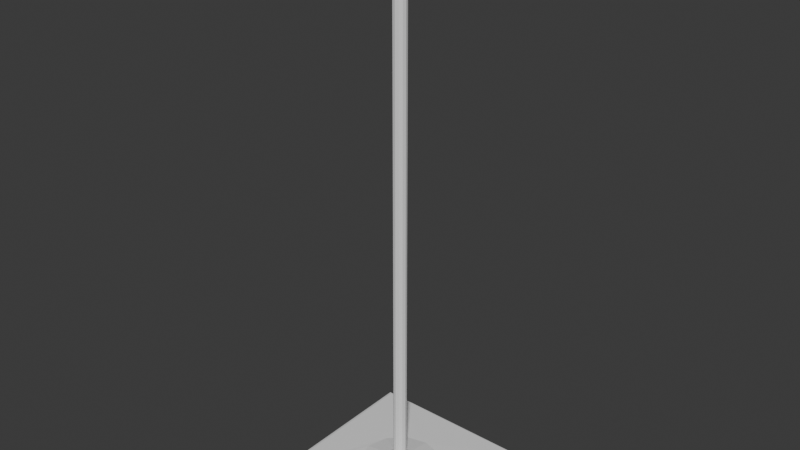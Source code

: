 # Source: flag_pole.blend  (saved by Blender 5.0.119; exported with 4.5.12 LTS)
import bpy
from mathutils import Matrix  # noqa: F401  (used for matrix-valued properties, if any)

bpy.ops.wm.read_factory_settings(use_empty=True)
scene = bpy.context.scene
scene.name = 'Scene'

# ---- collections
col_collection = bpy.data.collections.new('Collection'); scene.collection.children.link(col_collection)

# ---- world
world_world = bpy.data.worlds.new('World'); scene.world = world_world
world_world.use_nodes = True; world_world.node_tree.nodes.clear()
_N = world_world.node_tree.nodes; _L = world_world.node_tree.links
n0 = _N.new('ShaderNodeOutputWorld'); n0.name = 'World Output'; n0.location = (200, 100)
n1 = _N.new('ShaderNodeBackground'); n1.name = 'Background'; n1.location = (-200, 100)
n1.inputs[0].default_value = (0.05088, 0.05088, 0.05088, 1.0)
_L.new(n1.outputs[0], n0.inputs[0])
n0.is_active_output = True
world_world.color = (0.05088, 0.05088, 0.05088)
world_world.sun_shadow_jitter_overblur = 0.0

# ---- meshes
me_cylinder = bpy.data.meshes.new('Cylinder')
me_cylinder.from_pydata([(0.0, 0.05, 0.2), (1.883e-13, 0.05, 4.2), (0.025, 0.0433, 0.2), (0.025, 0.0433, 4.2), (0.0433, 0.025, 0.2), (0.0433, 0.025, 4.2), (0.05, 0.0, 0.2), (0.05, 0.0, 4.2), (0.0433, -0.025, 0.2), (0.0433, -0.025, 4.2), (0.025, -0.0433, 0.2), (0.025, -0.0433, 4.2), (0.0, -0.05, 0.2), (1.883e-13, -0.05, 4.2), (-0.025, -0.0433, 0.2), (-0.025, -0.0433, 4.2), (-0.0433, -0.025, 0.2), (-0.0433, -0.025, 4.2), (-0.05, 0.0, 0.2), (-0.05, 0.0, 4.2), (-0.0433, 0.025, 0.2), (-0.0433, 0.025, 4.2), (-0.025, 0.0433, 0.2), (-0.025, 0.0433, 4.2), (-3.089e-09, 0.055, 0.18), (0.0275, 0.04763, 0.18), (0.04763, 0.0275, 0.18), (0.055, 6.209e-11, 0.18), (0.04763, -0.0275, 0.18), (0.0275, -0.04763, 0.18), (-3.089e-09, -0.055, 0.18), (-0.0275, -0.04763, 0.18), (-0.04763, -0.0275, 0.18), (-0.055, 6.209e-11, 0.18), (-0.04763, 0.0275, 0.18), (-0.0275, 0.04763, 0.18), (-5.238e-09, 0.077, 0.15), (0.0385, 0.06668, 0.15), (0.06668, 0.0385, 0.15), (0.077, -1.614e-10, 0.15), (0.06668, -0.0385, 0.15), (0.0385, -0.06668, 0.15), (-5.238e-09, -0.077, 0.15), (-0.0385, -0.06668, 0.15), (-0.06668, -0.0385, 0.15), (-0.077, -1.614e-10, 0.15), (-0.06668, 0.0385, 0.15), (-0.0385, 0.06668, 0.15), (-4.786e-09, 0.1386, 0.12), (0.0693, 0.12, 0.12), (0.12, 0.0693, 0.12), (0.1386, -7.873e-10, 0.12), (0.12, -0.0693, 0.12), (0.0693, -0.12, 0.12), (-4.786e-09, -0.1386, 0.12), (-0.0693, -0.12, 0.12), (-0.12, -0.0693, 0.12), (-0.1386, -7.873e-10, 0.12), (-0.12, 0.0693, 0.12), (-0.0693, 0.12, 0.12), (-1.076e-08, 0.3188, 0.09), (0.1594, 0.2761, 0.09), (0.2761, 0.1594, 0.09), (0.3188, 6.107e-10, 0.09), (0.2761, -0.1594, 0.09), (0.1594, -0.2761, 0.09), (-1.076e-08, -0.3188, 0.09), (-0.1594, -0.2761, 0.09), (-0.2761, -0.1594, 0.09), (-0.3188, 6.107e-10, 0.09), (-0.2761, 0.1594, 0.09), (-0.1594, 0.2761, 0.09), (-0.6762, 0.6762, 0.01), (0.6762, 0.6762, 0.01), (0.6762, -0.6762, 0.01), (-0.6762, -0.6762, 0.01), (-0.6762, 0.6762, 0.05), (-0.6404, 0.6573, 0.08053), (-0.6714, 0.6737, 0.06507), (-0.6583, 0.6668, 0.07625), (0.6406, 0.6569, 0.08059), (0.6762, 0.6762, 0.05), (0.6584, 0.6665, 0.07627), (0.6715, 0.6736, 0.06508), (0.6762, -0.6762, 0.05), (0.6404, -0.6573, 0.08053), (0.6714, -0.6737, 0.06507), (0.6583, -0.6668, 0.07625), (-0.6406, -0.6569, 0.08059), (-0.6762, -0.6762, 0.05), (-0.6584, -0.6665, 0.07627), (-0.6715, -0.6736, 0.06508), (1.006e-07, 3.492e-10, 4.25), (3.795e-08, 0.04606, 4.219), (7.008e-08, 0.03484, 4.235), (9.139e-08, 0.01805, 4.246), (0.009023, 0.01563, 4.246), (0.01742, 0.03017, 4.235), (0.02303, 0.03989, 4.219), (0.01563, 0.009023, 4.246), (0.03017, 0.01742, 4.235), (0.03989, 0.02303, 4.219), (0.01805, -6.985e-10, 4.246), (0.03484, -1.164e-10, 4.235), (0.04606, 1.164e-10, 4.219), (0.01563, -0.009023, 4.246), (0.03017, -0.01742, 4.235), (0.03989, -0.02303, 4.219), (0.009023, -0.01563, 4.246), (0.01742, -0.03017, 4.235), (0.02303, -0.03989, 4.219), (9.313e-08, -0.01805, 4.246), (7.101e-08, -0.03484, 4.235), (3.818e-08, -0.04606, 4.219), (-0.009023, -0.01563, 4.246), (-0.01742, -0.03017, 4.235), (-0.02303, -0.03989, 4.219), (-0.01563, -0.009023, 4.246), (-0.03017, -0.01742, 4.235), (-0.03989, -0.02303, 4.219), (-0.01805, 6.985e-10, 4.246), (-0.03484, 2.328e-10, 4.235), (-0.04606, 0.0, 4.219), (-0.01563, 0.009023, 4.246), (-0.03017, 0.01742, 4.235), (-0.03989, 0.02303, 4.219), (-0.009023, 0.01563, 4.246), (-0.01742, 0.03017, 4.235), (-0.02303, 0.03989, 4.219)], [], [(0, 1, 3, 2), (2, 3, 5, 4), (4, 5, 7, 6), (6, 7, 9, 8), (8, 9, 11, 10), (10, 11, 13, 12), (12, 13, 15, 14), (14, 15, 17, 16), (16, 17, 19, 18), (18, 19, 21, 20), (20, 21, 23, 22), (22, 23, 1, 0), (20, 22, 35, 34), (26, 27, 39, 38), (2, 4, 26, 25), (18, 20, 34, 33), (16, 18, 33, 32), (14, 16, 32, 31), (12, 14, 31, 30), (10, 12, 30, 29), (8, 10, 29, 28), (6, 8, 28, 27), (22, 0, 24, 35), (0, 2, 25, 24), (4, 6, 27, 26), (41, 42, 54, 53), (33, 34, 46, 45), (30, 31, 43, 42), (27, 28, 40, 39), (34, 35, 47, 46), (24, 25, 37, 36), (31, 32, 44, 43), (28, 29, 41, 40), (35, 24, 36, 47), (25, 26, 38, 37), (32, 33, 45, 44), (29, 30, 42, 41), (53, 54, 66, 65), (38, 39, 51, 50), (45, 46, 58, 57), (42, 43, 55, 54), (39, 40, 52, 51), (46, 47, 59, 58), (36, 37, 49, 48), (43, 44, 56, 55), (40, 41, 53, 52), (47, 36, 48, 59), (37, 38, 50, 49), (44, 45, 57, 56), (50, 51, 63, 62), (57, 58, 70, 69), (54, 55, 67, 66), (51, 52, 64, 63), (58, 59, 71, 70), (48, 49, 61, 60), (55, 56, 68, 67), (52, 53, 65, 64), (59, 48, 60, 71), (49, 50, 62, 61), (56, 57, 69, 68), (72, 73, 74, 75), (77, 80, 82, 79), (79, 82, 83, 78), (78, 83, 81, 76), (85, 88, 90, 87), (87, 90, 91, 86), (86, 91, 89, 84), (80, 85, 87, 82), (82, 87, 86, 83), (83, 86, 84, 81), (88, 77, 79, 90), (90, 79, 78, 91), (91, 78, 76, 89), (76, 81, 73, 72), (60, 61, 80, 77), (71, 60, 77, 88), (89, 76, 72, 75), (65, 66, 85, 80), (64, 65, 80), (81, 84, 74, 73), (62, 63, 80), (61, 62, 80), (63, 64, 80), (84, 89, 75, 74), (66, 67, 88, 85), (69, 70, 88), (70, 71, 88), (67, 68, 88), (68, 69, 88), (3, 1, 93, 98), (98, 93, 94, 97), (97, 94, 95, 96), (96, 95, 92), (5, 3, 98, 101), (101, 98, 97, 100), (100, 97, 96, 99), (99, 96, 92), (7, 5, 101, 104), (104, 101, 100, 103), (103, 100, 99, 102), (102, 99, 92), (9, 7, 104, 107), (107, 104, 103, 106), (106, 103, 102, 105), (105, 102, 92), (11, 9, 107, 110), (110, 107, 106, 109), (109, 106, 105, 108), (108, 105, 92), (13, 11, 110, 113), (113, 110, 109, 112), (112, 109, 108, 111), (111, 108, 92), (15, 13, 113, 116), (116, 113, 112, 115), (115, 112, 111, 114), (114, 111, 92), (17, 15, 116, 119), (119, 116, 115, 118), (118, 115, 114, 117), (117, 114, 92), (19, 17, 119, 122), (122, 119, 118, 121), (121, 118, 117, 120), (120, 117, 92), (21, 19, 122, 125), (125, 122, 121, 124), (124, 121, 120, 123), (123, 120, 92), (23, 21, 125, 128), (128, 125, 124, 127), (127, 124, 123, 126), (126, 123, 92), (1, 23, 128, 93), (93, 128, 127, 94), (94, 127, 126, 95), (95, 126, 92)])
_uv = me_cylinder.uv_layers.new(name='UVMap')
_uv.uv.foreach_set('vector', [1.0, 0.5, 1.0, 1.0, 0.9167, 1.0, 0.9167, 0.5, 0.9167, 0.5, 0.9167, 1.0, 0.8333, 1.0, 0.8333, 0.5, 0.8333, 0.5, 0.8333, 1.0, 0.75, 1.0, 0.75, 0.5, 0.75, 0.5, 0.75, 1.0, 0.6667, 1.0, 0.6667, 0.5, 0.6667, 0.5, 0.6667, 1.0, 0.5833, 1.0, 0.5833, 0.5, 0.5833, 0.5, 0.5833, 1.0, 0.5, 1.0, 0.5, 0.5, 0.5, 0.5, 0.5, 1.0, 0.4167, 1.0, 0.4167, 0.5, 0.4167, 0.5, 0.4167, 1.0, 0.3333, 1.0, 0.3333, 0.5, 0.3333, 0.5, 0.3333, 1.0, 0.25, 1.0, 0.25, 0.5, 0.25, 0.5, 0.25, 1.0, 0.1667, 1.0, 0.1667, 0.5, 0.1667, 0.5, 0.1667, 1.0, 0.08333, 1.0, 0.08333, 0.5, 0.08333, 0.5, 0.08333, 1.0, 7.451e-08, 1.0, 7.451e-08, 0.5, 0.1667, 0.5, 0.08333, 0.5, 0.08333, 0.5, 0.1667, 0.5, 0.8333, 0.5, 0.75, 0.5, 0.75, 0.5, 0.8333, 0.5, 0.9167, 0.5, 0.8333, 0.5, 0.8333, 0.5, 0.9167, 0.5, 0.25, 0.5, 0.1667, 0.5, 0.1667, 0.5, 0.25, 0.5, 0.3333, 0.5, 0.25, 0.5, 0.25, 0.5, 0.3333, 0.5, 0.4167, 0.5, 0.3333, 0.5, 0.3333, 0.5, 0.4167, 0.5, 0.5, 0.5, 0.4167, 0.5, 0.4167, 0.5, 0.5, 0.5, 0.5833, 0.5, 0.5, 0.5, 0.5, 0.5, 0.5833, 0.5, 0.6667, 0.5, 0.5833, 0.5, 0.5833, 0.5, 0.6667, 0.5, 0.75, 0.5, 0.6667, 0.5, 0.6667, 0.5, 0.75, 0.5, 0.08333, 0.5, 7.451e-08, 0.5, 7.451e-08, 0.5, 0.08333, 0.5, 1.0, 0.5, 0.9167, 0.5, 0.9167, 0.5, 1.0, 0.5, 0.8333, 0.5, 0.75, 0.5, 0.75, 0.5, 0.8333, 0.5, 0.5833, 0.5, 0.5, 0.5, 0.5, 0.5, 0.5833, 0.5, 0.25, 0.5, 0.1667, 0.5, 0.1667, 0.5, 0.25, 0.5, 0.5, 0.5, 0.4167, 0.5, 0.4167, 0.5, 0.5, 0.5, 0.75, 0.5, 0.6667, 0.5, 0.6667, 0.5, 0.75, 0.5, 0.1667, 0.5, 0.08333, 0.5, 0.08333, 0.5, 0.1667, 0.5, 1.0, 0.5, 0.9167, 0.5, 0.9167, 0.5, 1.0, 0.5, 0.4167, 0.5, 0.3333, 0.5, 0.3333, 0.5, 0.4167, 0.5, 0.6667, 0.5, 0.5833, 0.5, 0.5833, 0.5, 0.6667, 0.5, 0.08333, 0.5, 7.451e-08, 0.5, 7.451e-08, 0.5, 0.08333, 0.5, 0.9167, 0.5, 0.8333, 0.5, 0.8333, 0.5, 0.9167, 0.5, 0.3333, 0.5, 0.25, 0.5, 0.25, 0.5, 0.3333, 0.5, 0.5833, 0.5, 0.5, 0.5, 0.5, 0.5, 0.5833, 0.5, 0.5833, 0.5, 0.5, 0.5, 0.5, 0.5, 0.5833, 0.5, 0.8333, 0.5, 0.75, 0.5, 0.75, 0.5, 0.8333, 0.5, 0.25, 0.5, 0.1667, 0.5, 0.1667, 0.5, 0.25, 0.5, 0.5, 0.5, 0.4167, 0.5, 0.4167, 0.5, 0.5, 0.5, 0.75, 0.5, 0.6667, 0.5, 0.6667, 0.5, 0.75, 0.5, 0.1667, 0.5, 0.08333, 0.5, 0.08333, 0.5, 0.1667, 0.5, 1.0, 0.5, 0.9167, 0.5, 0.9167, 0.5, 1.0, 0.5, 0.4167, 0.5, 0.3333, 0.5, 0.3333, 0.5, 0.4167, 0.5, 0.6667, 0.5, 0.5833, 0.5, 0.5833, 0.5, 0.6667, 0.5, 0.08333, 0.5, 7.451e-08, 0.5, 7.451e-08, 0.5, 0.08333, 0.5, 0.9167, 0.5, 0.8333, 0.5, 0.8333, 0.5, 0.9167, 0.5, 0.3333, 0.5, 0.25, 0.5, 0.25, 0.5, 0.3333, 0.5, 0.8333, 0.5, 0.75, 0.5, 0.75, 0.5, 0.8333, 0.5, 0.25, 0.5, 0.1667, 0.5, 0.1667, 0.5, 0.25, 0.5, 0.5, 0.5, 0.4167, 0.5, 0.4167, 0.5, 0.5, 0.5, 0.75, 0.5, 0.6667, 0.5, 0.6667, 0.5, 0.75, 0.5, 0.1667, 0.5, 0.08333, 0.5, 0.08333, 0.5, 0.1667, 0.5, 1.0, 0.5, 0.9167, 0.5, 0.9167, 0.5, 1.0, 0.5, 0.4167, 0.5, 0.3333, 0.5, 0.3333, 0.5, 0.4167, 0.5, 0.6667, 0.5, 0.5833, 0.5, 0.5833, 0.5, 0.6667, 0.5, 0.08333, 0.5, 7.451e-08, 0.5, 7.451e-08, 0.5, 0.08333, 0.5, 0.9167, 0.5, 0.8333, 0.5, 0.8333, 0.5, 0.9167, 0.5, 0.3333, 0.5, 0.25, 0.5, 0.25, 0.5, 0.3333, 0.5, 0.75, 0.49, 0.87, 0.04215, 0.75, 0.01, 0.63, 0.4578, 1.0, 0.5, 0.9183, 0.5, 0.917, 0.5, 1.0, 0.5, 1.0, 0.5, 0.917, 0.5, 0.917, 0.5, 0.9997, 0.5, 0.9997, 0.5, 0.917, 0.5, 0.9167, 0.5, 1.0, 0.5, 0.5, 0.5, 0.4183, 0.5, 0.417, 0.5, 0.5, 0.5, 0.5, 0.5, 0.417, 0.5, 0.417, 0.5, 0.4999, 0.5, 0.4999, 0.5, 0.417, 0.5, 0.4167, 0.5, 0.5, 0.5, 0.5867, 0.5, 0.5, 0.5, 0.5, 0.5, 0.585, 0.5, 0.585, 0.5, 0.5, 0.5, 0.4999, 0.5, 0.5832, 0.5, 0.5832, 0.5, 0.4999, 0.5, 0.5, 0.5, 0.5833, 0.5, 0.08672, 0.5, 7.451e-08, 0.5, 2.804e-06, 0.5, 0.08501, 0.5, 0.08501, 0.5, 2.804e-06, 0.5, 0.0001565, 0.5, 0.08317, 0.5, 0.08317, 0.5, 0.0001565, 0.5, 7.451e-08, 0.5, 0.08333, 0.5, 1.0, 0.5, 0.9167, 0.5, 0.9167, 0.5, 1.0, 0.5, 1.0, 0.5, 0.9167, 0.5, 0.9183, 0.5, 1.0, 0.5, 0.08333, 0.5, 7.451e-08, 0.5, 7.451e-08, 0.5, 0.08672, 0.5, 0.08333, 0.5, 7.451e-08, 0.5, 7.451e-08, 0.5, 0.08333, 0.5, 0.5833, 0.5, 0.5, 0.5, 0.5, 0.5, 0.5867, 0.5, 0.6667, 0.5, 0.5833, 0.5, 0.6306, 0.5, 0.5833, 0.5, 0.5, 0.5, 0.5, 0.5, 0.5833, 0.5, 0.8333, 0.5, 0.75, 0.5, 0.8437, 0.5, 0.9167, 0.5, 0.8333, 0.5, 0.9183, 0.5, 0.75, 0.5, 0.6667, 0.5, 0.8007, 0.5, 0.5, 0.5, 0.4167, 0.5, 0.4167, 0.5, 0.5, 0.5, 0.5, 0.5, 0.4167, 0.5, 0.4183, 0.5, 0.5, 0.5, 0.25, 0.5, 0.1667, 0.5, 0.3007, 0.5, 0.1667, 0.5, 0.08333, 0.5, 0.1306, 0.5, 0.4167, 0.5, 0.3333, 0.5, 0.4183, 0.5, 0.3333, 0.5, 0.25, 0.5, 0.3437, 0.5, 0.9167, 1.0, 1.0, 1.0, 0.9967, 1.0, 0.9167, 1.0, 0.9167, 1.0, 0.9967, 1.0, 0.9874, 1.0, 0.9167, 1.0, 0.3676, 0.4536, 0.25, 0.4851, 0.25, 0.3366, 0.2933, 0.325, 0.2933, 0.325, 0.25, 0.3366, 0.2458, 0.2427, 0.8333, 1.0, 0.9167, 1.0, 0.9167, 1.0, 0.8333, 1.0, 0.8333, 1.0, 0.9167, 1.0, 0.9167, 1.0, 0.8333, 1.0, 0.4536, 0.3676, 0.3676, 0.4536, 0.2933, 0.325, 0.325, 0.2933, 0.325, 0.2933, 0.2933, 0.325, 0.2427, 0.2458, 0.75, 1.0, 0.8333, 1.0, 0.8333, 1.0, 0.75, 1.0, 0.75, 1.0, 0.8333, 1.0, 0.8333, 1.0, 0.75, 1.0, 0.4851, 0.25, 0.4536, 0.3676, 0.325, 0.2933, 0.3366, 0.25, 0.3366, 0.25, 0.325, 0.2933, 0.2415, 0.25, 0.6667, 1.0, 0.75, 1.0, 0.75, 1.0, 0.6667, 1.0, 0.6667, 1.0, 0.75, 1.0, 0.75, 1.0, 0.6667, 1.0, 0.4536, 0.1324, 0.4851, 0.25, 0.3366, 0.25, 0.325, 0.2067, 0.325, 0.2067, 0.3366, 0.25, 0.2427, 0.2542, 0.5833, 1.0, 0.6667, 1.0, 0.6667, 1.0, 0.5833, 1.0, 0.5833, 1.0, 0.6667, 1.0, 0.6667, 1.0, 0.5833, 1.0, 0.3676, 0.04638, 0.4536, 0.1324, 0.325, 0.2067, 0.2933, 0.175, 0.2933, 0.175, 0.325, 0.2067, 0.2458, 0.2573, 0.5, 1.0, 0.5833, 1.0, 0.5833, 1.0, 0.5, 1.0, 0.5, 1.0, 0.5833, 1.0, 0.5833, 1.0, 0.5, 1.0, 0.25, 0.01487, 0.3676, 0.04638, 0.2933, 0.175, 0.25, 0.1634, 0.25, 0.1634, 0.2933, 0.175, 0.25, 0.2585, 0.4167, 1.0, 0.5, 1.0, 0.5, 1.0, 0.4167, 1.0, 0.4167, 1.0, 0.5, 1.0, 0.5, 1.0, 0.4167, 1.0, 0.1324, 0.04638, 0.25, 0.01487, 0.25, 0.1634, 0.2067, 0.175, 0.2067, 0.175, 0.25, 0.1634, 0.2542, 0.2573, 0.3333, 1.0, 0.4167, 1.0, 0.4167, 1.0, 0.3333, 1.0, 0.3333, 1.0, 0.4167, 1.0, 0.4167, 1.0, 0.3333, 1.0, 0.04638, 0.1324, 0.1324, 0.04638, 0.2067, 0.175, 0.175, 0.2067, 0.175, 0.2067, 0.2067, 0.175, 0.2573, 0.2542, 0.25, 1.0, 0.3333, 1.0, 0.3333, 1.0, 0.25, 1.0, 0.25, 1.0, 0.3333, 1.0, 0.3333, 1.0, 0.25, 1.0, 0.01487, 0.25, 0.04638, 0.1324, 0.175, 0.2067, 0.1634, 0.25, 0.1634, 0.25, 0.175, 0.2067, 0.2585, 0.25, 0.1667, 1.0, 0.25, 1.0, 0.25, 1.0, 0.1667, 1.0, 0.1667, 1.0, 0.25, 1.0, 0.25, 1.0, 0.1667, 1.0, 0.04638, 0.3676, 0.01487, 0.25, 0.1634, 0.25, 0.175, 0.2933, 0.175, 0.2933, 0.1634, 0.25, 0.2573, 0.2458, 0.08333, 1.0, 0.1667, 1.0, 0.1667, 1.0, 0.08333, 1.0, 0.08333, 1.0, 0.1667, 1.0, 0.1667, 1.0, 0.08333, 1.0, 0.1324, 0.4536, 0.04638, 0.3676, 0.175, 0.2933, 0.2067, 0.325, 0.2067, 0.325, 0.175, 0.2933, 0.2542, 0.2427, 7.451e-08, 1.0, 0.08333, 1.0, 0.08333, 1.0, 0.003284, 1.0, 0.003284, 1.0, 0.08333, 1.0, 0.08333, 1.0, 0.01263, 1.0, 0.25, 0.4851, 0.1324, 0.4536, 0.2067, 0.325, 0.25, 0.3366, 0.25, 0.3366, 0.2067, 0.325, 0.25, 0.2415])
me_cylinder.update()

# ---- objects
ob_cylinder = bpy.data.objects.new('Cylinder', me_cylinder)

# ---- transforms, parenting, visibility, modifiers, constraints
ob_cylinder.location = (0.0, 0.0, 0.0)

# ---- collection membership
col_collection.objects.link(ob_cylinder)

# ---- scene / render settings (as saved in the file)
scene.frame_start = 1; scene.frame_end = 250; scene.frame_set(1)
scene.render.engine = 'BLENDER_EEVEE_NEXT'
scene.render.bake_bias = 0.0
scene.render.bake_samples = 0
scene.cycles.sampling_pattern = 'TABULATED_SOBOL'
scene.eevee.use_volume_custom_range = False
bpy.context.view_layer.update()

# ---- added for rendering (the .blend has no active camera and no usable light): camera, sun
cam_auto = bpy.data.cameras.new('AutoCamera')
cam_auto.lens = 50.0
cam_auto.sensor_width = 36.0
cam_auto.clip_end = 1000.0
ob_auto_camera = bpy.data.objects.new('AutoCamera', cam_auto)
scene.collection.objects.link(ob_auto_camera)
ob_auto_camera.location = (4.30363, -5.16436, 5.57291)
ob_auto_camera.rotation_euler = (1.09748, -7.21219e-08, 0.694738)
scene.camera = ob_auto_camera
light_auto_sun = bpy.data.lights.new('AutoSun', 'SUN')
light_auto_sun.energy = 3.0
light_auto_sun.angle = 0.0523599
ob_auto_sun = bpy.data.objects.new('AutoSun', light_auto_sun)
scene.collection.objects.link(ob_auto_sun)
ob_auto_sun.rotation_euler = (0.872665, 0.174533, 0.523599)
bpy.context.view_layer.update()
